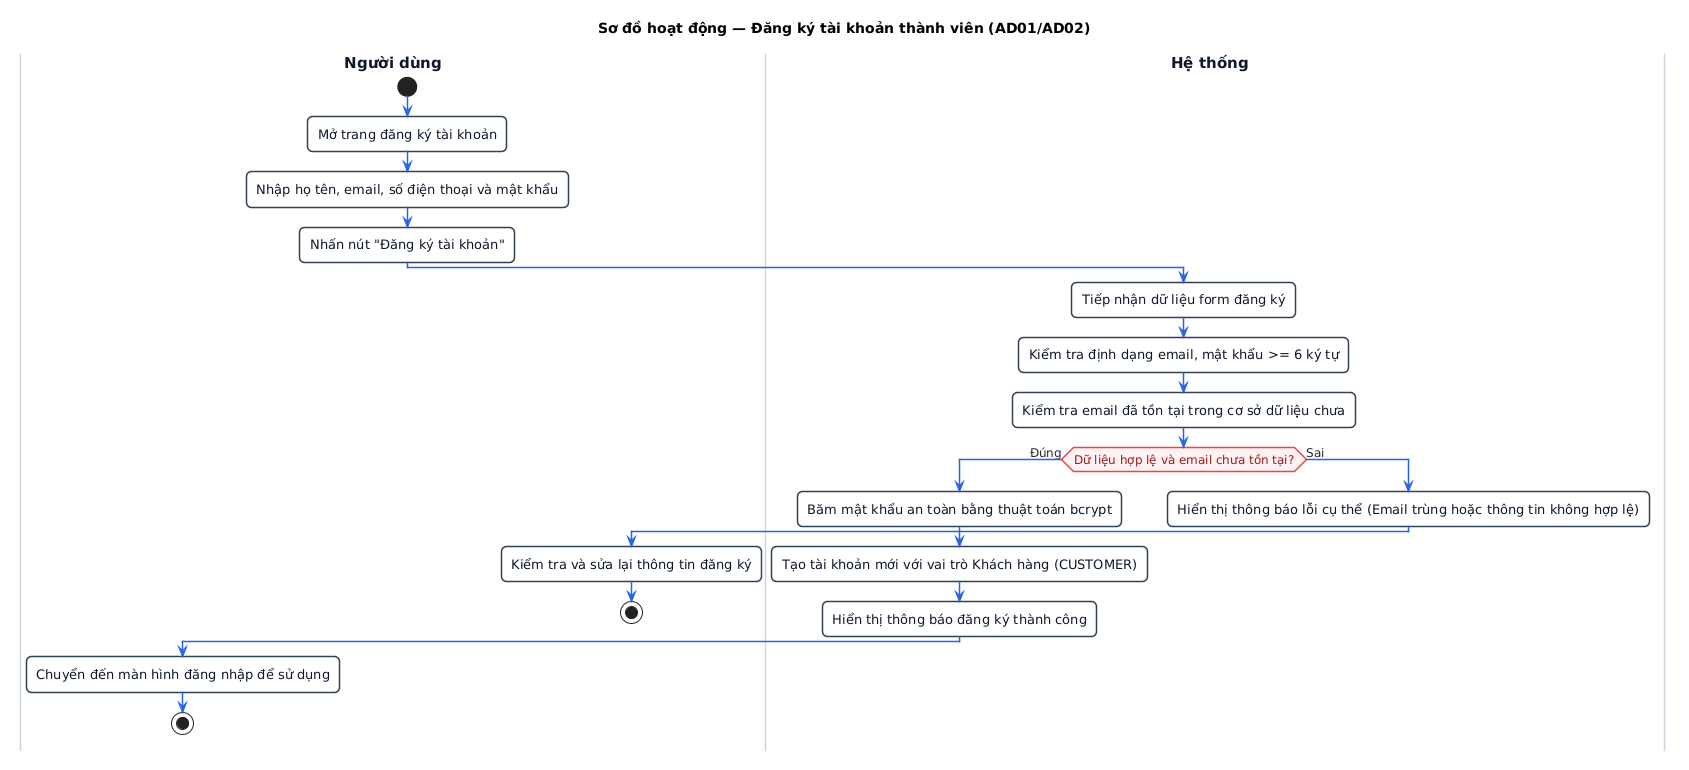

The diagram above was rendered by PlantUML. Its source (embedded in the PNG):
@startuml
title Sơ đồ hoạt động — Đăng ký tài khoản thành viên (AD01/AD02)

skinparam defaultFontName "Segoe UI, Arial, sans-serif"
skinparam defaultFontSize 13
skinparam roundCorner 10
skinparam shadowing false

skinparam ActivityFontSize 13
skinparam ActivityFontColor #0f172a
skinparam ActivityBorderColor #334155
skinparam ActivityBorderThickness 1.5
skinparam ActivityBackgroundColor #ffffff

skinparam ActivityDiamondFontSize 12
skinparam ActivityDiamondFontColor #991b1b
skinparam ActivityDiamondBorderColor #ef4444
skinparam ActivityDiamondBorderThickness 1.5
skinparam ActivityDiamondBackgroundColor #fef2f2

skinparam ArrowColor #2563eb
skinparam ArrowFontSize 12
skinparam ArrowFontColor #1e293b
skinparam ArrowThickness 1.5

skinparam SwimlaneTitleFontSize 15
skinparam SwimlaneTitleFontStyle bold
skinparam SwimlaneTitleFontColor #0f172a
skinparam SwimlaneBorderColor #cbd5e1
skinparam SwimlaneBorderThickness 1.5
skinparam SwimlaneWidth 380

|Người dùng|
start
:Mở trang đăng ký tài khoản;
:Nhập họ tên, email, số điện thoại và mật khẩu;
:Nhấn nút "Đăng ký tài khoản";

|Hệ thống|
:Tiếp nhận dữ liệu form đăng ký;
:Kiểm tra định dạng email, mật khẩu >= 6 ký tự;
:Kiểm tra email đã tồn tại trong cơ sở dữ liệu chưa;

if (Dữ liệu hợp lệ và email chưa tồn tại?) then (Đúng)
  |Hệ thống|
  :Băm mật khẩu an toàn bằng thuật toán bcrypt;
  :Tạo tài khoản mới với vai trò Khách hàng (CUSTOMER);
  :Hiển thị thông báo đăng ký thành công;
  |Người dùng|
  :Chuyển đến màn hình đăng nhập để sử dụng;
  stop
else (Sai)
  |Hệ thống|
  :Hiển thị thông báo lỗi cụ thể (Email trùng hoặc thông tin không hợp lệ);
  |Người dùng|
  :Kiểm tra và sửa lại thông tin đăng ký;
  stop
endif
@enduml